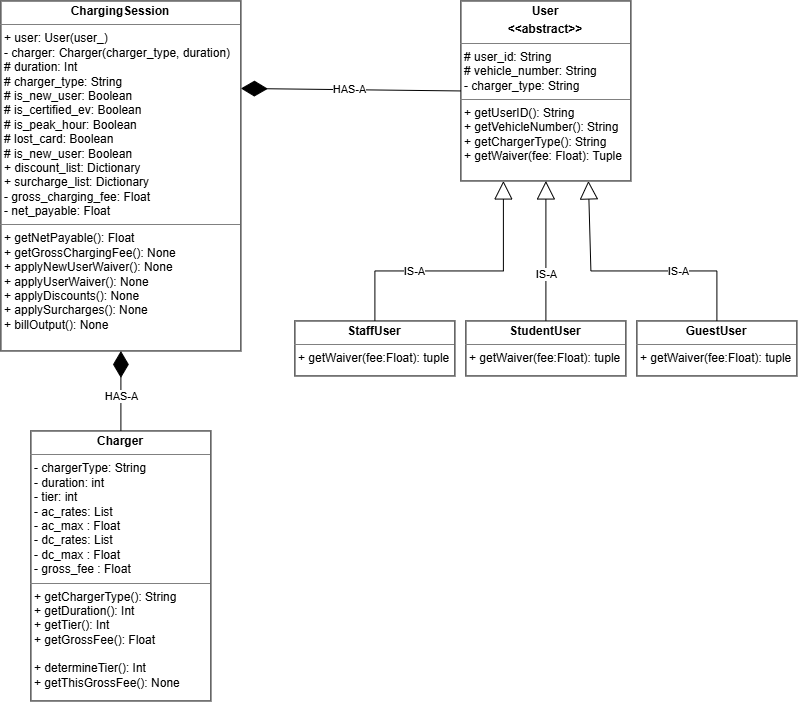

The diagram above was exported from draw.io. Its source (the exported page's mxGraphModel, read from the mxfile embedded in the PNG):
<mxGraphModel dx="1169" dy="896" grid="1" gridSize="10" guides="1" tooltips="1" connect="1" arrows="1" fold="1" page="1" pageScale="1" pageWidth="827" pageHeight="1169" math="0" shadow="0">
  <root>
    <mxCell id="0" />
    <mxCell id="1" parent="0" />
    <mxCell id="eYzIcbi7KSy8z4aALl-2-1" parent="1" style="verticalAlign=top;align=left;overflow=fill;html=1;whiteSpace=wrap;" value="&lt;p style=&quot;margin:0px;margin-top:4px;text-align:center;&quot;&gt;&lt;b&gt;User&lt;/b&gt;&lt;/p&gt;&lt;p style=&quot;margin:0px;margin-top:4px;text-align:center;&quot;&gt;&lt;b&gt;&amp;lt;&amp;lt;abstract&amp;gt;&amp;gt;&lt;/b&gt;&lt;/p&gt;&lt;hr size=&quot;1&quot; style=&quot;border-style:solid;&quot;&gt;&lt;p style=&quot;margin:0px;margin-left:4px;&quot;&gt;# user_id: String&lt;br&gt;# vehicle_number: String&lt;/p&gt;&lt;p style=&quot;margin:0px;margin-left:4px;&quot;&gt;- charger_type: String&lt;/p&gt;&lt;hr size=&quot;1&quot; style=&quot;border-style:solid;&quot;&gt;&lt;p style=&quot;margin:0px;margin-left:4px;&quot;&gt;+ getUserID(): String&lt;br&gt;+ getVehicleNumber(): String&lt;/p&gt;&lt;p style=&quot;margin:0px;margin-left:4px;&quot;&gt;+ getChargerType(): String&lt;/p&gt;&lt;p style=&quot;margin:0px;margin-left:4px;&quot;&gt;+ getWaiver(fee: Float): Tuple&lt;/p&gt;" vertex="1">
      <mxGeometry height="180" width="170" x="580" y="110" as="geometry" />
    </mxCell>
    <mxCell id="eYzIcbi7KSy8z4aALl-2-2" parent="1" style="verticalAlign=top;align=left;overflow=fill;html=1;whiteSpace=wrap;" value="&lt;p style=&quot;margin:0px;margin-top:4px;text-align:center;&quot;&gt;&lt;b&gt;StudentUser&lt;/b&gt;&lt;/p&gt;&lt;hr size=&quot;1&quot; style=&quot;border-style:solid;&quot;&gt;&lt;p style=&quot;margin:0px;margin-left:4px;&quot;&gt;&lt;/p&gt;&lt;p style=&quot;margin:0px;margin-left:4px;&quot;&gt;+ getWaiver(fee:Float): tuple&lt;/p&gt;" vertex="1">
      <mxGeometry height="55" width="160" x="585" y="430" as="geometry" />
    </mxCell>
    <mxCell id="eYzIcbi7KSy8z4aALl-2-3" parent="1" style="verticalAlign=top;align=left;overflow=fill;html=1;whiteSpace=wrap;" value="&lt;p style=&quot;margin:0px;margin-top:4px;text-align:center;&quot;&gt;&lt;b&gt;ChargingSession&lt;/b&gt;&lt;/p&gt;&lt;hr size=&quot;1&quot; style=&quot;border-style:solid;&quot;&gt;&lt;p style=&quot;margin:0px;margin-left:4px;&quot;&gt;+ user: User(user_)&lt;/p&gt;&lt;p style=&quot;margin:0px;margin-left:4px;&quot;&gt;- charger: Charger(charger_type, duration)&lt;/p&gt;&lt;p style=&quot;margin:0px;margin-left:4px;&quot;&gt;# duration: Int&lt;/p&gt;&lt;p style=&quot;margin:0px;margin-left:4px;&quot;&gt;# charger_type: String&lt;/p&gt;&lt;p style=&quot;margin:0px;margin-left:4px;&quot;&gt;# is_new_user: Boolean&lt;/p&gt;&lt;p style=&quot;margin:0px;margin-left:4px;&quot;&gt;# is_certified_ev: Boolean&lt;/p&gt;&lt;p style=&quot;margin:0px;margin-left:4px;&quot;&gt;# is_peak_hour: Boolean&lt;/p&gt;&lt;p style=&quot;margin:0px;margin-left:4px;&quot;&gt;# lost_card: Boolean&lt;/p&gt;&lt;p style=&quot;margin:0px;margin-left:4px;&quot;&gt;# is_new_user: Boolean&lt;/p&gt;&lt;p style=&quot;margin:0px;margin-left:4px;&quot;&gt;+ discount_list: Dictionary&lt;/p&gt;&lt;p style=&quot;margin:0px;margin-left:4px;&quot;&gt;+ surcharge_list: Dictionary&lt;/p&gt;&lt;p style=&quot;margin:0px;margin-left:4px;&quot;&gt;- gross_charging_fee: Float&lt;/p&gt;&lt;p style=&quot;margin:0px;margin-left:4px;&quot;&gt;- net_payable: Float&lt;/p&gt;&lt;hr size=&quot;1&quot; style=&quot;border-style:solid;&quot;&gt;&lt;p style=&quot;margin:0px;margin-left:4px;&quot;&gt;+ getNetPayable(): Float&lt;br&gt;&lt;/p&gt;&lt;p style=&quot;margin:0px;margin-left:4px;&quot;&gt;+ getGrossChargingFee(): None&lt;/p&gt;&lt;p style=&quot;margin:0px;margin-left:4px;&quot;&gt;+ applyNewUserWaiver(): None&lt;/p&gt;&lt;p style=&quot;margin:0px;margin-left:4px;&quot;&gt;+ applyUserWaiver(): None&lt;/p&gt;&lt;p style=&quot;margin:0px;margin-left:4px;&quot;&gt;+ applyDiscounts(): None&lt;/p&gt;&lt;p style=&quot;margin:0px;margin-left:4px;&quot;&gt;+ applySurcharges(): None&lt;/p&gt;&lt;p style=&quot;margin:0px;margin-left:4px;&quot;&gt;+ billOutput(): None&lt;/p&gt;" vertex="1">
      <mxGeometry height="350" width="240" x="120" y="110" as="geometry" />
    </mxCell>
    <mxCell id="eYzIcbi7KSy8z4aALl-2-4" parent="1" style="verticalAlign=top;align=left;overflow=fill;html=1;whiteSpace=wrap;" value="&lt;p style=&quot;margin:0px;margin-top:4px;text-align:center;&quot;&gt;&lt;b&gt;Charger&lt;/b&gt;&lt;/p&gt;&lt;hr size=&quot;1&quot; style=&quot;border-style:solid;&quot;&gt;&lt;p style=&quot;margin:0px;margin-left:4px;&quot;&gt;- chargerType: String&lt;br&gt;- duration: int&lt;/p&gt;&lt;p style=&quot;margin:0px;margin-left:4px;&quot;&gt;- tier: int&lt;/p&gt;&lt;p style=&quot;margin:0px;margin-left:4px;&quot;&gt;- ac_rates: List&lt;/p&gt;&lt;p style=&quot;margin:0px;margin-left:4px;&quot;&gt;- ac_max : Float&lt;/p&gt;&lt;p style=&quot;margin: 0px 0px 0px 4px;&quot;&gt;- dc_rates: List&lt;/p&gt;&lt;p style=&quot;margin: 0px 0px 0px 4px;&quot;&gt;- dc_max : Float&lt;/p&gt;&lt;p style=&quot;margin: 0px 0px 0px 4px;&quot;&gt;- gross_fee : Float&lt;/p&gt;&lt;hr size=&quot;1&quot; style=&quot;border-style:solid;&quot;&gt;&lt;p style=&quot;margin:0px;margin-left:4px;&quot;&gt;+ getChargerType(): String&lt;/p&gt;&lt;p style=&quot;margin:0px;margin-left:4px;&quot;&gt;+ getDuration(): Int&lt;/p&gt;&lt;p style=&quot;margin:0px;margin-left:4px;&quot;&gt;+ getTier(): Int&lt;/p&gt;&lt;p style=&quot;margin:0px;margin-left:4px;&quot;&gt;+ getGrossFee(): Float&lt;/p&gt;&lt;p style=&quot;margin:0px;margin-left:4px;&quot;&gt;&lt;br&gt;&lt;/p&gt;&lt;p style=&quot;margin:0px;margin-left:4px;&quot;&gt;+ determineTier(): Int&lt;/p&gt;&lt;p style=&quot;margin:0px;margin-left:4px;&quot;&gt;+ getThisGrossFee(): None&lt;/p&gt;&lt;p style=&quot;margin:0px;margin-left:4px;&quot;&gt;&lt;br&gt;&lt;/p&gt;" vertex="1">
      <mxGeometry height="270" width="180" x="150" y="540" as="geometry" />
    </mxCell>
    <mxCell id="eYzIcbi7KSy8z4aALl-2-5" parent="1" style="verticalAlign=top;align=left;overflow=fill;html=1;whiteSpace=wrap;" value="&lt;p style=&quot;margin:0px;margin-top:4px;text-align:center;&quot;&gt;&lt;b&gt;StaffUser&lt;/b&gt;&lt;/p&gt;&lt;hr size=&quot;1&quot; style=&quot;border-style:solid;&quot;&gt;&lt;p style=&quot;margin:0px;margin-left:4px;&quot;&gt;+ getWaiver(fee:Float): tuple&lt;/p&gt;" vertex="1">
      <mxGeometry height="55" width="160" x="414" y="430" as="geometry" />
    </mxCell>
    <mxCell id="eYzIcbi7KSy8z4aALl-2-6" edge="1" parent="1" source="eYzIcbi7KSy8z4aALl-2-1" style="endArrow=diamondThin;endFill=1;endSize=24;html=1;rounded=0;entryX=1;entryY=0.25;entryDx=0;entryDy=0;exitX=0;exitY=0.5;exitDx=0;exitDy=0;" target="eYzIcbi7KSy8z4aALl-2-3" value="">
      <mxGeometry relative="1" width="160" as="geometry">
        <mxPoint x="730" y="320" as="sourcePoint" />
        <mxPoint x="574" y="180" as="targetPoint" />
      </mxGeometry>
    </mxCell>
    <mxCell id="eYzIcbi7KSy8z4aALl-2-9" connectable="0" parent="eYzIcbi7KSy8z4aALl-2-6" style="edgeLabel;html=1;align=center;verticalAlign=middle;resizable=0;points=[];" value="HAS-A" vertex="1">
      <mxGeometry relative="1" x="0.0153" y="-1" as="geometry">
        <mxPoint as="offset" />
      </mxGeometry>
    </mxCell>
    <mxCell id="eYzIcbi7KSy8z4aALl-2-16" edge="1" parent="1" source="eYzIcbi7KSy8z4aALl-2-4" style="endArrow=diamondThin;endFill=1;endSize=24;html=1;rounded=0;entryX=0.5;entryY=1;entryDx=0;entryDy=0;exitX=0.5;exitY=0;exitDx=0;exitDy=0;" target="eYzIcbi7KSy8z4aALl-2-3" value="">
      <mxGeometry relative="1" width="160" as="geometry">
        <mxPoint x="240" y="550" as="sourcePoint" />
        <mxPoint x="750" y="530" as="targetPoint" />
      </mxGeometry>
    </mxCell>
    <mxCell id="eYzIcbi7KSy8z4aALl-2-17" connectable="0" parent="eYzIcbi7KSy8z4aALl-2-16" style="edgeLabel;html=1;align=center;verticalAlign=middle;resizable=0;points=[];" value="HAS-A" vertex="1">
      <mxGeometry relative="1" x="0.0153" y="-1" as="geometry">
        <mxPoint x="-1" y="6" as="offset" />
      </mxGeometry>
    </mxCell>
    <mxCell id="eYzIcbi7KSy8z4aALl-2-19" parent="1" style="verticalAlign=top;align=left;overflow=fill;html=1;whiteSpace=wrap;" value="&lt;p style=&quot;margin:0px;margin-top:4px;text-align:center;&quot;&gt;&lt;b&gt;GuestUser&lt;/b&gt;&lt;/p&gt;&lt;hr size=&quot;1&quot; style=&quot;border-style:solid;&quot;&gt;&lt;p style=&quot;margin:0px;margin-left:4px;&quot;&gt;+ getWaiver(fee:Float): tuple&lt;/p&gt;" vertex="1">
      <mxGeometry height="55" width="160" x="756" y="430" as="geometry" />
    </mxCell>
    <mxCell id="eYzIcbi7KSy8z4aALl-2-20" edge="1" parent="1" source="eYzIcbi7KSy8z4aALl-2-2" style="endArrow=block;endSize=16;endFill=0;html=1;rounded=0;entryX=0.5;entryY=1;entryDx=0;entryDy=0;exitX=0.5;exitY=0;exitDx=0;exitDy=0;" target="eYzIcbi7KSy8z4aALl-2-1" value="">
      <mxGeometry relative="1" width="160" as="geometry">
        <mxPoint x="950" y="320" as="sourcePoint" />
        <mxPoint x="1010" y="170" as="targetPoint" />
      </mxGeometry>
    </mxCell>
    <mxCell id="eYzIcbi7KSy8z4aALl-2-21" connectable="0" parent="eYzIcbi7KSy8z4aALl-2-20" style="edgeLabel;html=1;align=center;verticalAlign=middle;resizable=0;points=[];" value="IS-A" vertex="1">
      <mxGeometry relative="1" x="-0.3315" as="geometry">
        <mxPoint as="offset" />
      </mxGeometry>
    </mxCell>
    <mxCell id="eYzIcbi7KSy8z4aALl-2-22" edge="1" parent="1" source="eYzIcbi7KSy8z4aALl-2-19" style="endArrow=block;endSize=16;endFill=0;html=1;rounded=0;entryX=0.75;entryY=1;entryDx=0;entryDy=0;exitX=0.5;exitY=0;exitDx=0;exitDy=0;" target="eYzIcbi7KSy8z4aALl-2-1" value="">
      <mxGeometry relative="1" width="160" as="geometry">
        <Array as="points">
          <mxPoint x="836" y="380" />
          <mxPoint x="710" y="380" />
        </Array>
        <mxPoint x="815" y="450" as="sourcePoint" />
        <mxPoint x="720" y="310" as="targetPoint" />
      </mxGeometry>
    </mxCell>
    <mxCell id="eYzIcbi7KSy8z4aALl-2-23" connectable="0" parent="eYzIcbi7KSy8z4aALl-2-22" style="edgeLabel;html=1;align=center;verticalAlign=middle;resizable=0;points=[];" value="IS-A" vertex="1">
      <mxGeometry relative="1" x="-0.3315" as="geometry">
        <mxPoint as="offset" />
      </mxGeometry>
    </mxCell>
    <mxCell id="eYzIcbi7KSy8z4aALl-2-24" edge="1" parent="1" source="eYzIcbi7KSy8z4aALl-2-5" style="endArrow=block;endSize=16;endFill=0;html=1;rounded=0;entryX=0.25;entryY=1;entryDx=0;entryDy=0;exitX=0.5;exitY=0;exitDx=0;exitDy=0;" target="eYzIcbi7KSy8z4aALl-2-1" value="">
      <mxGeometry relative="1" width="160" as="geometry">
        <Array as="points">
          <mxPoint x="494" y="380" />
          <mxPoint x="622.5" y="380" />
        </Array>
        <mxPoint x="470" y="465" as="sourcePoint" />
        <mxPoint x="632.5" y="290" as="targetPoint" />
      </mxGeometry>
    </mxCell>
    <mxCell id="eYzIcbi7KSy8z4aALl-2-25" connectable="0" parent="eYzIcbi7KSy8z4aALl-2-24" style="edgeLabel;html=1;align=center;verticalAlign=middle;resizable=0;points=[];" value="IS-A" vertex="1">
      <mxGeometry relative="1" x="-0.3315" as="geometry">
        <mxPoint as="offset" />
      </mxGeometry>
    </mxCell>
  </root>
</mxGraphModel>